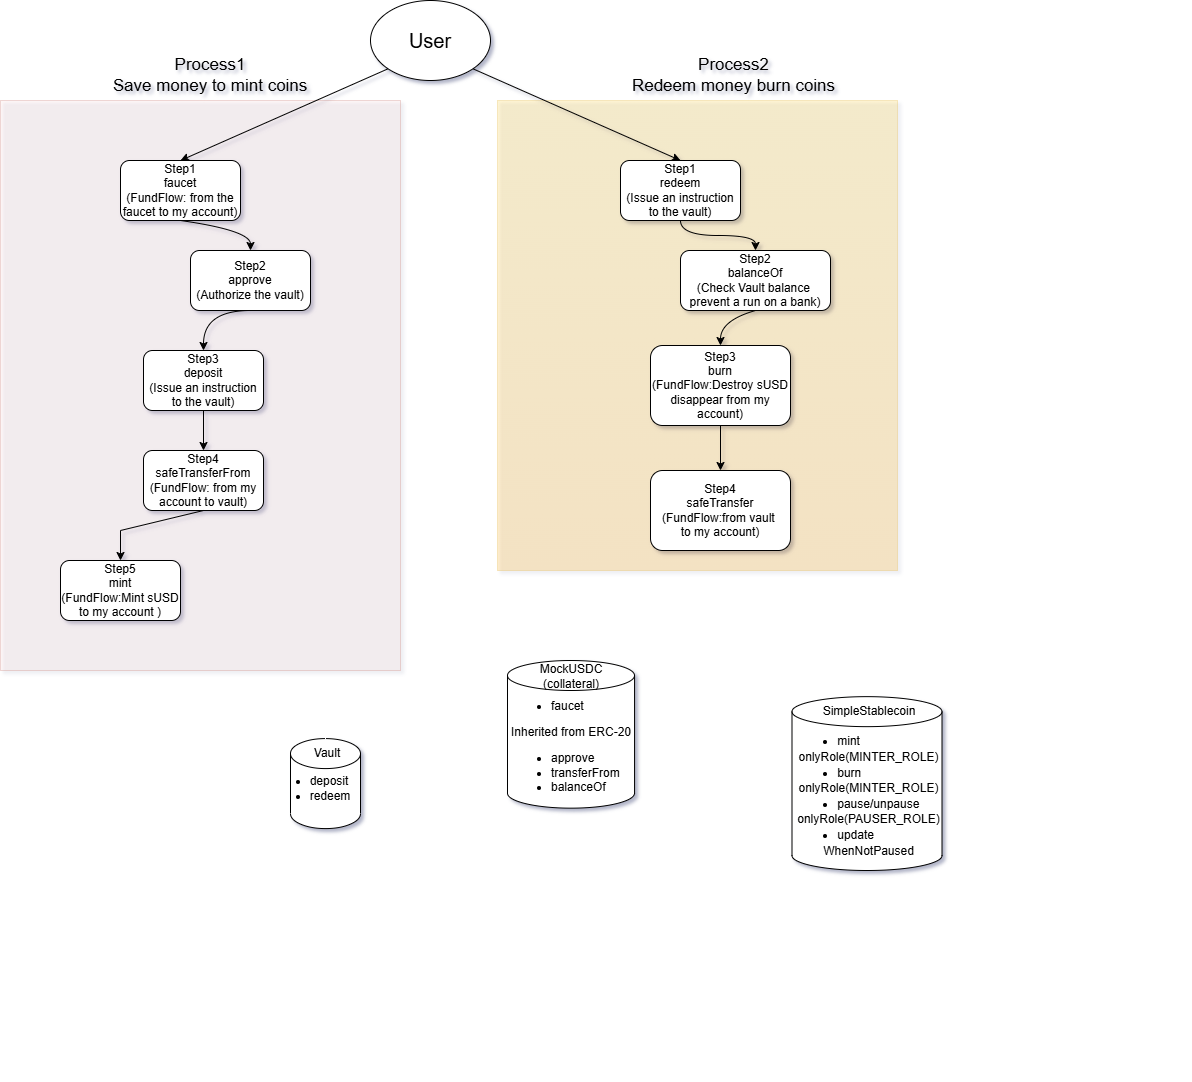

The diagram above was exported from draw.io. Its source (the exported page's mxGraphModel, read from the mxfile embedded in the PNG):
<mxGraphModel dx="2154" dy="857" grid="1" gridSize="10" guides="1" tooltips="1" connect="1" arrows="1" fold="1" page="1" pageScale="1" pageWidth="827" pageHeight="1169" math="0" shadow="1">
  <root>
    <mxCell id="0" />
    <mxCell id="1" parent="0" />
    <mxCell id="Mq3GnDM-6ESVxaBQQsG1-26" parent="1" style="rounded=0;whiteSpace=wrap;html=1;opacity=20;labelBackgroundColor=none;fillColor=#ffcd28;strokeColor=#d79b00;gradientColor=#ffa500;" value="" vertex="1">
      <mxGeometry height="470" width="400" x="427" y="160" as="geometry" />
    </mxCell>
    <mxCell id="Mq3GnDM-6ESVxaBQQsG1-17" parent="1" style="rounded=0;whiteSpace=wrap;html=1;opacity=20;labelBackgroundColor=none;fillColor=#fad9d5;strokeColor=#ae4132;" value="" vertex="1">
      <mxGeometry height="570" width="400" x="-70" y="160" as="geometry" />
    </mxCell>
    <mxCell id="rYqhI-Wx7RsCxTZwwWg7-1" parent="1" style="ellipse;whiteSpace=wrap;html=1;shapeInside=1;labelBackgroundColor=none;" value="&lt;font style=&quot;font-size: 20px;&quot;&gt;User&lt;/font&gt;" vertex="1">
      <mxGeometry height="80" width="120" x="300" y="60" as="geometry" />
    </mxCell>
    <mxCell id="Mq3GnDM-6ESVxaBQQsG1-1" parent="1" style="rounded=1;whiteSpace=wrap;html=1;roundedPerimeter=1;labelBackgroundColor=none;" value="Step1&lt;div&gt;faucet&lt;/div&gt;&lt;div&gt;(FundFlow: from the faucet to my account)&lt;/div&gt;" vertex="1">
      <mxGeometry height="60" width="120" x="50" y="220" as="geometry" />
    </mxCell>
    <mxCell id="Mq3GnDM-6ESVxaBQQsG1-2" parent="1" style="rounded=1;whiteSpace=wrap;html=1;roundedPerimeter=1;labelBackgroundColor=none;" value="Step1&lt;div&gt;redeem&lt;/div&gt;&lt;div&gt;(&lt;span style=&quot;background-color: transparent; color: light-dark(rgb(0, 0, 0), rgb(255, 255, 255));&quot;&gt;Issue an instruction to the vault&lt;/span&gt;&lt;span style=&quot;background-color: transparent; color: light-dark(rgb(0, 0, 0), rgb(255, 255, 255));&quot;&gt;)&lt;/span&gt;&lt;/div&gt;" vertex="1">
      <mxGeometry height="60" width="120" x="550" y="220" as="geometry" />
    </mxCell>
    <mxCell id="Mq3GnDM-6ESVxaBQQsG1-3" edge="1" parent="1" source="rYqhI-Wx7RsCxTZwwWg7-1" style="endArrow=classic;html=1;rounded=0;exitX=0;exitY=1;exitDx=0;exitDy=0;entryX=0.5;entryY=0;entryDx=0;entryDy=0;labelBackgroundColor=none;fontColor=default;" target="Mq3GnDM-6ESVxaBQQsG1-1" value="">
      <mxGeometry height="50" relative="1" width="50" as="geometry">
        <mxPoint x="290" y="270" as="sourcePoint" />
        <mxPoint x="340" y="220" as="targetPoint" />
      </mxGeometry>
    </mxCell>
    <mxCell id="Mq3GnDM-6ESVxaBQQsG1-4" parent="1" style="text;html=1;whiteSpace=wrap;strokeColor=none;fillColor=none;align=center;verticalAlign=middle;rounded=0;labelBackgroundColor=none;fontSize=17;" value="Process1&lt;div&gt;Save money to mint coins&lt;/div&gt;" vertex="1">
      <mxGeometry height="30" width="220" x="30" y="120" as="geometry" />
    </mxCell>
    <mxCell id="Mq3GnDM-6ESVxaBQQsG1-6" parent="1" style="rounded=1;whiteSpace=wrap;html=1;roundedPerimeter=1;labelBackgroundColor=none;" value="Step2&lt;div&gt;approve&lt;/div&gt;&lt;div&gt;(Authorize the vault)&lt;/div&gt;" vertex="1">
      <mxGeometry height="60" width="120" x="120" y="310" as="geometry" />
    </mxCell>
    <mxCell id="Mq3GnDM-6ESVxaBQQsG1-7" parent="1" style="rounded=1;whiteSpace=wrap;html=1;roundedPerimeter=1;labelBackgroundColor=none;" value="Step3&lt;div&gt;deposit&lt;/div&gt;&lt;div&gt;&lt;span style=&quot;background-color: transparent; color: light-dark(rgb(0, 0, 0), rgb(255, 255, 255));&quot;&gt;(&lt;/span&gt;&lt;span style=&quot;background-color: transparent;&quot;&gt;Issue an instruction to the vault&lt;/span&gt;&lt;span style=&quot;background-color: transparent; color: light-dark(rgb(0, 0, 0), rgb(255, 255, 255));&quot;&gt;)&lt;/span&gt;&lt;/div&gt;" vertex="1">
      <mxGeometry height="60" width="120" x="73" y="410" as="geometry" />
    </mxCell>
    <mxCell id="Mq3GnDM-6ESVxaBQQsG1-8" parent="1" style="rounded=1;whiteSpace=wrap;html=1;roundedPerimeter=1;labelBackgroundColor=none;" value="Step4&lt;div&gt;safeTransferFrom&lt;/div&gt;&lt;div&gt;(FundFlow: from my account&amp;nbsp;to vault)&lt;/div&gt;" vertex="1">
      <mxGeometry height="60" width="120" x="73" y="510" as="geometry" />
    </mxCell>
    <mxCell id="Mq3GnDM-6ESVxaBQQsG1-9" parent="1" style="rounded=1;whiteSpace=wrap;html=1;roundedPerimeter=1;labelBackgroundColor=none;" value="Step5&lt;div&gt;mint&lt;/div&gt;&lt;div&gt;(FundFlow:Mint sUSD to my account )&lt;/div&gt;" vertex="1">
      <mxGeometry height="60" width="120" x="-10" y="620" as="geometry" />
    </mxCell>
    <mxCell id="Mq3GnDM-6ESVxaBQQsG1-12" edge="1" parent="1" source="Mq3GnDM-6ESVxaBQQsG1-1" style="curved=1;curveGeometry=1;endArrow=classic;html=1;rounded=0;exitX=0.5;exitY=1;exitDx=0;exitDy=0;entryX=0.5;entryY=0;entryDx=0;entryDy=0;labelBackgroundColor=none;fontColor=default;" target="Mq3GnDM-6ESVxaBQQsG1-6" value="">
      <mxGeometry height="50" relative="1" width="50" as="geometry">
        <Array as="points">
          <mxPoint x="180" y="290" />
        </Array>
        <mxPoint x="290" y="480" as="sourcePoint" />
        <mxPoint x="340" y="430" as="targetPoint" />
      </mxGeometry>
    </mxCell>
    <mxCell id="Mq3GnDM-6ESVxaBQQsG1-13" edge="1" parent="1" style="curved=1;curveGeometry=1;endArrow=classic;html=1;rounded=0;exitX=0.5;exitY=1;exitDx=0;exitDy=0;entryX=0.5;entryY=0;entryDx=0;entryDy=0;labelBackgroundColor=none;fontColor=default;" target="Mq3GnDM-6ESVxaBQQsG1-7" value="">
      <mxGeometry height="50" relative="1" width="50" as="geometry">
        <Array as="points">
          <mxPoint x="133" y="370" />
        </Array>
        <mxPoint x="180" y="370" as="sourcePoint" />
        <mxPoint x="250" y="400" as="targetPoint" />
      </mxGeometry>
    </mxCell>
    <mxCell id="Mq3GnDM-6ESVxaBQQsG1-15" edge="1" parent="1" source="Mq3GnDM-6ESVxaBQQsG1-7" style="endArrow=classic;html=1;rounded=0;exitX=0.5;exitY=1;exitDx=0;exitDy=0;entryX=0.5;entryY=0;entryDx=0;entryDy=0;labelBackgroundColor=none;fontColor=default;" target="Mq3GnDM-6ESVxaBQQsG1-8" value="">
      <mxGeometry height="50" relative="1" width="50" as="geometry">
        <mxPoint x="290" y="390" as="sourcePoint" />
        <mxPoint x="340" y="340" as="targetPoint" />
      </mxGeometry>
    </mxCell>
    <mxCell id="Mq3GnDM-6ESVxaBQQsG1-16" edge="1" parent="1" source="Mq3GnDM-6ESVxaBQQsG1-8" style="endArrow=classic;html=1;rounded=0;exitX=0.5;exitY=1;exitDx=0;exitDy=0;entryX=0.5;entryY=0;entryDx=0;entryDy=0;labelBackgroundColor=none;fontColor=default;" target="Mq3GnDM-6ESVxaBQQsG1-9" value="">
      <mxGeometry height="50" relative="1" width="50" as="geometry">
        <Array as="points">
          <mxPoint x="50" y="590" />
        </Array>
        <mxPoint x="290" y="560" as="sourcePoint" />
        <mxPoint x="340" y="510" as="targetPoint" />
      </mxGeometry>
    </mxCell>
    <mxCell id="Mq3GnDM-6ESVxaBQQsG1-18" parent="1" style="rounded=1;whiteSpace=wrap;html=1;roundedPerimeter=1;labelBackgroundColor=none;" value="Step2&lt;div&gt;balanceOf&lt;/div&gt;&lt;div&gt;(Check Vault balance&amp;nbsp; prevent&amp;nbsp;&lt;span style=&quot;white-space: pre;&quot;&gt;a run on a bank&lt;/span&gt;)&lt;/div&gt;" vertex="1">
      <mxGeometry height="60" width="150" x="610" y="310" as="geometry" />
    </mxCell>
    <mxCell id="Mq3GnDM-6ESVxaBQQsG1-19" parent="1" style="rounded=1;whiteSpace=wrap;html=1;roundedPerimeter=1;labelBackgroundColor=none;" value="Step3&lt;div&gt;burn&lt;/div&gt;&lt;div&gt;&lt;span style=&quot;background-color: transparent; color: light-dark(rgb(0, 0, 0), rgb(255, 255, 255));&quot;&gt;(&lt;/span&gt;&lt;span style=&quot;background-color: transparent; color: light-dark(rgb(0, 0, 0), rgb(255, 255, 255));&quot;&gt;FundFlow:&lt;/span&gt;&lt;span style=&quot;background-color: transparent; color: light-dark(rgb(0, 0, 0), rgb(255, 255, 255));&quot;&gt;Destroy sUSD disappear from my account&lt;/span&gt;&lt;font style=&quot;background-color: transparent;&quot;&gt;)&lt;/font&gt;&lt;/div&gt;" vertex="1">
      <mxGeometry height="80" width="140" x="580" y="405" as="geometry" />
    </mxCell>
    <mxCell id="Mq3GnDM-6ESVxaBQQsG1-20" parent="1" style="rounded=1;whiteSpace=wrap;html=1;roundedPerimeter=1;labelBackgroundColor=none;" value="Step4&lt;div&gt;safeTransfer&lt;/div&gt;&lt;div&gt;(FundFlow:from&amp;nbsp;&lt;span style=&quot;background-color: transparent; color: light-dark(rgb(0, 0, 0), rgb(255, 255, 255));&quot;&gt;vault&amp;nbsp;&lt;/span&gt;&lt;/div&gt;&lt;div&gt;&lt;span style=&quot;background-color: transparent; color: light-dark(rgb(0, 0, 0), rgb(255, 255, 255));&quot;&gt;to&amp;nbsp;&lt;/span&gt;&lt;span style=&quot;background-color: transparent; color: light-dark(rgb(0, 0, 0), rgb(255, 255, 255));&quot;&gt;my account)&lt;/span&gt;&lt;/div&gt;" vertex="1">
      <mxGeometry height="80" width="140" x="580" y="530" as="geometry" />
    </mxCell>
    <mxCell id="Mq3GnDM-6ESVxaBQQsG1-21" edge="1" parent="1" source="rYqhI-Wx7RsCxTZwwWg7-1" style="endArrow=classic;html=1;rounded=0;entryX=0.5;entryY=0;entryDx=0;entryDy=0;exitX=1;exitY=1;exitDx=0;exitDy=0;labelBackgroundColor=none;fontColor=default;" target="Mq3GnDM-6ESVxaBQQsG1-2" value="">
      <mxGeometry height="50" relative="1" width="50" as="geometry">
        <mxPoint x="400" y="140" as="sourcePoint" />
        <mxPoint x="360" y="360" as="targetPoint" />
      </mxGeometry>
    </mxCell>
    <mxCell id="Mq3GnDM-6ESVxaBQQsG1-23" edge="1" parent="1" source="Mq3GnDM-6ESVxaBQQsG1-2" style="endArrow=classic;html=1;rounded=1;exitX=0.5;exitY=1;exitDx=0;exitDy=0;entryX=0.5;entryY=0;entryDx=0;entryDy=0;curved=1;edgeStyle=orthogonalEdgeStyle;curveGeometry=1;labelBackgroundColor=none;fontColor=default;" target="Mq3GnDM-6ESVxaBQQsG1-18" value="">
      <mxGeometry height="50" relative="1" width="50" as="geometry">
        <mxPoint x="310" y="410" as="sourcePoint" />
        <mxPoint x="360" y="360" as="targetPoint" />
      </mxGeometry>
    </mxCell>
    <mxCell id="Mq3GnDM-6ESVxaBQQsG1-24" edge="1" parent="1" source="Mq3GnDM-6ESVxaBQQsG1-18" style="endArrow=classic;html=1;rounded=0;exitX=0.5;exitY=1;exitDx=0;exitDy=0;entryX=0.5;entryY=0;entryDx=0;entryDy=0;curved=1;curveGeometry=1;labelBackgroundColor=none;fontColor=default;" target="Mq3GnDM-6ESVxaBQQsG1-19" value="">
      <mxGeometry height="50" relative="1" width="50" x="0.0084" as="geometry">
        <Array as="points">
          <mxPoint x="650" y="380" />
        </Array>
        <mxPoint x="310" y="410" as="sourcePoint" />
        <mxPoint x="360" y="360" as="targetPoint" />
      </mxGeometry>
    </mxCell>
    <mxCell id="Mq3GnDM-6ESVxaBQQsG1-25" edge="1" parent="1" source="Mq3GnDM-6ESVxaBQQsG1-19" style="endArrow=classic;html=1;rounded=0;exitX=0.5;exitY=1;exitDx=0;exitDy=0;entryX=0.5;entryY=0;entryDx=0;entryDy=0;labelBackgroundColor=none;fontColor=default;" target="Mq3GnDM-6ESVxaBQQsG1-20" value="">
      <mxGeometry height="50" relative="1" width="50" as="geometry">
        <mxPoint x="310" y="410" as="sourcePoint" />
        <mxPoint x="360" y="360" as="targetPoint" />
      </mxGeometry>
    </mxCell>
    <mxCell id="Mq3GnDM-6ESVxaBQQsG1-27" parent="1" style="text;html=1;whiteSpace=wrap;strokeColor=none;fillColor=none;align=center;verticalAlign=middle;rounded=0;labelBackgroundColor=none;fontSize=17;" value="Process2&lt;div&gt;Redeem money burn coins&lt;/div&gt;" vertex="1">
      <mxGeometry height="30" width="233" x="547" y="120" as="geometry" />
    </mxCell>
    <mxCell id="Mq3GnDM-6ESVxaBQQsG1-34" connectable="0" parent="1" style="group;movable=1;resizable=1;rotatable=1;deletable=1;editable=1;locked=0;connectable=1;textOpacity=0;labelBorderColor=none;opacity=10;" value="" vertex="1">
      <mxGeometry height="90" width="80" x="210" y="798.0799999999999" as="geometry" />
    </mxCell>
    <mxCell id="Mq3GnDM-6ESVxaBQQsG1-28" parent="Mq3GnDM-6ESVxaBQQsG1-34" style="shape=cylinder3;whiteSpace=wrap;html=1;boundedLbl=1;backgroundOutline=1;size=15;labelBackgroundColor=none;align=left;fillColor=default;strokeColor=default;fontColor=#000000;" value="" vertex="1">
      <mxGeometry height="90" width="70" x="10" as="geometry" />
    </mxCell>
    <mxCell id="Mq3GnDM-6ESVxaBQQsG1-29" parent="Mq3GnDM-6ESVxaBQQsG1-34" style="text;html=1;whiteSpace=wrap;align=center;verticalAlign=middle;rounded=0;" value="Vault" vertex="1">
      <mxGeometry height="30" width="60" x="17" as="geometry" />
    </mxCell>
    <mxCell id="Mq3GnDM-6ESVxaBQQsG1-30" parent="Mq3GnDM-6ESVxaBQQsG1-34" style="text;html=1;whiteSpace=wrap;align=center;verticalAlign=middle;rounded=0;" value="&lt;ul style=&quot;text-align: left;&quot;&gt;&lt;li&gt;deposit&lt;/li&gt;&lt;li&gt;redeem&lt;/li&gt;&lt;/ul&gt;" vertex="1">
      <mxGeometry height="45.88" width="60" y="27.12" as="geometry" />
    </mxCell>
    <mxCell id="5a1jNb-BvXVb8UKUozUj-1" connectable="0" parent="1" style="group;movable=1;resizable=1;rotatable=1;deletable=1;editable=1;locked=0;connectable=1;" value="" vertex="1">
      <mxGeometry height="260" width="360" x="410" y="730" as="geometry" />
    </mxCell>
    <mxCell id="5a1jNb-BvXVb8UKUozUj-2" parent="5a1jNb-BvXVb8UKUozUj-1" style="shape=cylinder3;whiteSpace=wrap;html=1;boundedLbl=1;backgroundOutline=1;size=15;labelBackgroundColor=none;align=left;" value="" vertex="1">
      <mxGeometry height="147.65" width="127.05882352941174" x="26.999999999999993" y="-10" as="geometry" />
    </mxCell>
    <mxCell id="5a1jNb-BvXVb8UKUozUj-3" parent="5a1jNb-BvXVb8UKUozUj-1" style="text;html=1;whiteSpace=wrap;strokeColor=none;fillColor=none;align=center;verticalAlign=middle;rounded=0;" value="MockUSDC&lt;div&gt;(collateral)&lt;/div&gt;" vertex="1">
      <mxGeometry height="45.882352941176464" width="107.99999999999999" x="36.52941176470587" y="-17" as="geometry" />
    </mxCell>
    <mxCell id="5a1jNb-BvXVb8UKUozUj-4" parent="5a1jNb-BvXVb8UKUozUj-1" style="text;html=1;whiteSpace=wrap;strokeColor=none;fillColor=none;align=center;verticalAlign=middle;rounded=0;" value="&lt;div&gt;&lt;ul style=&quot;text-align: left;&quot;&gt;&lt;li&gt;faucet&lt;/li&gt;&lt;/ul&gt;Inherited from ERC-20&lt;div&gt;&lt;ul&gt;&lt;li style=&quot;text-align: left;&quot;&gt;approve&lt;/li&gt;&lt;li style=&quot;text-align: left;&quot;&gt;transferFrom&lt;/li&gt;&lt;li style=&quot;text-align: left;&quot;&gt;balanceOf&lt;/li&gt;&lt;/ul&gt;&lt;/div&gt;&lt;/div&gt;" vertex="1">
      <mxGeometry height="71.88479999999998" width="161.99999999999994" x="9.52941176470588" y="39.99959999999999" as="geometry" />
    </mxCell>
    <mxCell id="5a1jNb-BvXVb8UKUozUj-5" connectable="0" parent="1" style="group;movable=1;resizable=1;rotatable=1;deletable=1;editable=1;locked=0;connectable=1;" value="" vertex="1">
      <mxGeometry height="360" width="420" x="690" y="770" as="geometry" />
    </mxCell>
    <mxCell id="5a1jNb-BvXVb8UKUozUj-6" parent="5a1jNb-BvXVb8UKUozUj-5" style="shape=cylinder3;whiteSpace=wrap;html=1;boundedLbl=1;backgroundOutline=1;size=15;labelBackgroundColor=none;align=left;" value="" vertex="1">
      <mxGeometry height="173.85" width="150" x="31.5" y="-13.85" as="geometry" />
    </mxCell>
    <mxCell id="5a1jNb-BvXVb8UKUozUj-7" parent="5a1jNb-BvXVb8UKUozUj-5" style="text;html=1;whiteSpace=wrap;strokeColor=none;fillColor=none;align=center;verticalAlign=middle;rounded=0;" value="SimpleStablecoin" vertex="1">
      <mxGeometry height="63.52941176470587" width="125.99999999999997" x="45.617647058823515" y="-30.538461538461547" as="geometry" />
    </mxCell>
    <mxCell id="5a1jNb-BvXVb8UKUozUj-8" parent="5a1jNb-BvXVb8UKUozUj-5" style="text;html=1;whiteSpace=wrap;strokeColor=none;fillColor=none;align=center;verticalAlign=middle;rounded=0;" value="&lt;div style=&quot;line-height: 30%;&quot;&gt;&lt;ul style=&quot;text-align: left;&quot;&gt;&lt;li&gt;mint&lt;/li&gt;&lt;/ul&gt;onlyRole(MINTER_ROLE)&lt;br&gt;&lt;div&gt;&lt;ul&gt;&lt;li style=&quot;text-align: left;&quot;&gt;burn&lt;/li&gt;&lt;/ul&gt;onlyRole(MINTER_ROLE)&lt;br&gt;&lt;ul&gt;&lt;li style=&quot;text-align: left;&quot;&gt;pause/unpause&lt;/li&gt;&lt;/ul&gt;onlyRole(PAUSER_ROLE)&lt;br&gt;&lt;ul&gt;&lt;li style=&quot;text-align: left;&quot;&gt;update&lt;/li&gt;&lt;/ul&gt;WhenNotPaused&lt;/div&gt;&lt;/div&gt;" vertex="1">
      <mxGeometry height="99.5328" width="188.99999999999994" x="14.117647058823527" y="30.994061538461537" as="geometry" />
    </mxCell>
  </root>
</mxGraphModel>